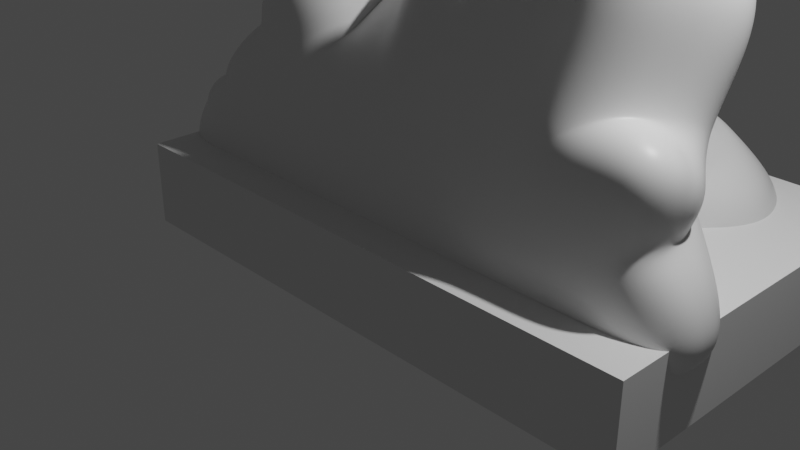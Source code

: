 # Source: gasCloud_straight_01.blend  (saved by Blender 2.81.16; exported with 4.5.12 LTS)
import bpy
from mathutils import Matrix  # noqa: F401  (used for matrix-valued properties, if any)

bpy.ops.wm.read_factory_settings(use_empty=True)
scene = bpy.context.scene
scene.name = 'Scene'

# ---- collections
col_collection = bpy.data.collections.new('Collection'); scene.collection.children.link(col_collection)

# ---- materials (node trees are filled in below, after node groups)
mat_material = bpy.data.materials.new('Material')
mat_material.alpha_threshold = 0.0
mat_material.use_transparent_shadow = False
mat_material.line_color = (0.0, 0.0, 0.0, 1.0)

# ---- material node trees
mat_material.use_nodes = True; mat_material.node_tree.nodes.clear()
_N = mat_material.node_tree.nodes; _L = mat_material.node_tree.links
n0 = _N.new('ShaderNodeOutputMaterial'); n0.name = 'Material Output'; n0.location = (300, 300)
n1 = _N.new('ShaderNodeBsdfPrincipled'); n1.name = 'Principled BSDF'; n1.location = (10, 300)
n1.distribution = 'GGX'
n1.subsurface_method = 'BURLEY'
n1.inputs[2].default_value = 0.4
n1.inputs[3].default_value = 1.45
n1.inputs[27].default_value = (0.0, 0.0, 0.0, 1.0)
n1.inputs[28].default_value = 1.0
_L.new(n1.outputs[0], n0.inputs[0])
n0.is_active_output = True

# ---- world
world_world = bpy.data.worlds.new('World'); scene.world = world_world
world_world.use_nodes = True; world_world.node_tree.nodes.clear()
_N = world_world.node_tree.nodes; _L = world_world.node_tree.links
n0 = _N.new('ShaderNodeOutputWorld'); n0.name = 'World Output'; n0.location = (300, 300)
n1 = _N.new('ShaderNodeBackground'); n1.name = 'Background'; n1.location = (10, 300)
n1.inputs[0].default_value = (0.05088, 0.05088, 0.05088, 1.0)
_L.new(n1.outputs[0], n0.inputs[0])
n0.is_active_output = True
world_world.color = (0.05088, 0.05088, 0.05088)
world_world.use_sun_shadow = False
world_world.sun_shadow_jitter_overblur = 0.0

# ---- cameras
cam_camera = bpy.data.cameras.new('Camera')
cam_camera.clip_end = 100.0
cam_camera.ortho_scale = 7.314

# ---- lights
light_light = bpy.data.lights.new('Light', 'POINT')
light_light.transmission_factor = 0.0
light_light.energy = 1000.0
light_light.shadow_soft_size = 0.1
light_light.shadow_maximum_resolution = 0.006
light_light.use_absolute_resolution = True

# ---- meshes
me_cube = bpy.data.meshes.new('Cube')
me_cube.from_pydata([(2.5, 1.0, 1.4), (2.5, 1.1, 0.6), (2.0, 0.0, 1.4), (2.0, 0.0, 0.4), (1.0, 1.0, 1.4), (1.0, 1.0, 0.4), (1.0, 0.0, 1.4), (1.0, 0.0, 0.4), (3.1, 1.6, 2.9), (2.0, 0.0, 2.4), (1.0, 1.0, 2.4), (1.0, 0.0, 2.4), (1.85, 1.1, 3.4), (2.0, 0.0, 3.4), (1.25, 0.5, 3.4), (1.0, 0.0, 3.4), (0.2, 1.9, 2.3), (0.0, 1.0, 0.4), (0.0, 0.0, 1.4), (0.0, 0.0, 0.4), (0.4, 1.8, 3.0), (0.1, 0.0, 2.1), (-1.0, 1.0, 1.4), (-1.0, 1.0, 0.4), (-1.0, 0.0, 1.4), (-1.0, 0.0, 0.4), (-2.0, 1.0, 1.4), (-1.5, 1.0, 0.4), (-2.0, 0.0, 1.4), (-2.0, 0.0, 0.4), (-2.6, 0.4, 0.9), (-2.6, 0.5, 0.4), (-2.6, 0.0, 0.9), (-2.6, 0.0, 0.4), (-1.25, 0.5, 2.4), (-1.4, 0.0, 2.2), (-1.75, 0.5, 1.9), (-1.7, 0.0, 2.2), (3.0, 0.5, 1.0), (3.0, 0.5, 0.4), (3.0, 0.0, 1.7), (3.0, 0.0, 0.4), (2.0, 1.5, 0.4), (1.0, 1.5, 0.4), (2.0, 1.5, 1.4), (1.0, 1.5, 1.4), (1.25, 1.5, 1.9), (1.75, 1.5, 1.9), (-0.15, 1.8, 1.4), (0.0, 1.5, 0.4), (-0.55, 1.5, 1.4), (-1.0, 1.5, 0.4), (2.3, 1.0, 0.6), (1.0, 0.0, 0.9), (2.0, 0.0, 0.9), (1.0, 1.0, 0.9), (0.0, 0.0, 0.9), (0.2, 1.0, 1.5), (-1.0, 0.0, 0.9), (-1.0, 1.0, 0.9), (-2.0, 0.0, 0.9), (-1.7, 1.0, 1.0), (-2.6, 0.0, 0.65), (-2.6, 0.5, 0.65), (2.6, 0.5, 0.7), (2.7, 0.0, 0.7), (2.0, 1.5, 1.1), (1.0, 1.5, 1.1), (0.0, 1.5, 0.9), (-1.0, 1.5, 0.9), (1.5, 2.0, 0.4), (0.6, 2.0, 0.4), (1.275, 2.0, 1.4), (0.825, 2.0, 1.4), (0.65, 2.2, 1.7), (1.75, 2.0, 1.7), (0.65, 2.2, 2.4), (1.45, 1.9, 2.8), (-0.1, 2.0, 0.9), (0.0, 2.0, 0.4), (-0.5, 2.0, 0.9), (-0.5, 2.0, 0.4), (1.273, 2.606, 1.325), (1.627, 2.694, 1.525), (1.273, 2.606, 1.775), (1.627, 2.694, 1.975), (2.0, 2.6, 0.3), (1.5, 2.6, 0.3), (1.8, 2.6, 0.6), (1.5, 2.6, 0.6), (1.9, 3.0, 0.5), (1.0, 3.0, 0.4), (1.5, 2.9, 0.7), (1.2, 2.9, 0.7), (2.5, 1.0, 0.1), (2.0, 0.0, 0.1), (1.0, 1.0, 0.1), (1.0, 0.0, 0.1), (0.0, 1.0, 0.1), (0.0, 0.0, 0.1), (-1.0, 1.0, 0.1), (-1.0, 0.0, 0.1), (-2.0, 0.0, 0.1), (-2.6, 0.5, 0.1), (-2.6, 0.0, 0.1), (3.2, 0.5, 0.1), (3.2, 0.0, 0.1), (2.0, 1.5, 0.1), (1.0, 1.5, 0.1), (0.0, 1.5, 0.1), (-1.0, 1.5, 0.1), (1.9, 2.1, 0.1), (0.6, 2.0, 0.1), (0.0, 2.2, 0.1), (-0.5, 2.2, 0.1), (2.5, 2.6, 0.1), (1.5, 2.6, 0.1), (1.9, 3.4, 0.1), (1.0, 3.6, 0.1), (1.75, 1.75, 0.4), (1.75, 1.75, 1.0), (0.8, 1.75, 1.0), (0.8, 1.75, 0.4), (1.75, 1.75, 0.1), (0.8, 1.75, 0.1), (-2.0, 0.0, 1.65), (-1.875, 0.75, 1.65), (-0.925, 0.75, 2.1), (-1.0, 0.0, 1.9), (-0.696, 1.321, 1.816), (-1.196, 1.321, 1.816), (-1.134, 1.196, 2.441), (-0.7585, 1.196, 2.566), (-0.9737, 2.084, 1.188), (-1.974, 2.084, 1.188), (-1.849, 2.104, 1.541), (-1.217, 2.006, 1.707), (-0.9737, 2.872, 1.849), (-1.974, 2.872, 1.849), (-1.849, 2.891, 2.202), (-1.485, 2.628, 2.369), (-2.3, 0.55, 1.55), (-2.3, 0.0, 1.15), (-2.3, 0.0, 0.4), (-2.3, 0.0, 0.775), (-2.3, 0.0, 0.1), (-2.3, 0.75, 0.1), (-3.0, 0.5, 0.4), (-3.0, 0.0, 0.4), (-3.0, 0.0, 0.55), (-3.0, 0.5, 0.55), (-3.3, 0.5, 0.1), (-3.3, 0.0, 0.1), (-1.4, 1.0, 0.1), (-2.3, 0.75, 0.4), (-2.3, 0.75, 0.775), (-1.7, 1.4, 0.4), (-1.9, 1.5, 0.9), (-1.7, 1.4, 0.1), (-2.4, 1.35, 0.4), (-2.2, 1.25, 0.775), (-2.4, 1.35, 0.1), (-2.1, 1.8, 0.4), (-2.3, 1.8, 0.6), (-2.1, 2.0, 0.1), (-2.4, 1.75, 0.4), (-2.4, 1.75, 0.475), (-2.4, 1.95, 0.1), (0.6, 1.75, 1.85), (0.7, 1.55, 2.7), (0.5, 1.0, 0.4), (0.5, 0.0, 1.4), (0.5, 0.0, 0.4), (0.5, 0.0, 2.4), (0.5, 0.0, 0.9), (0.5, 0.5, 0.9), (0.5, 1.0, 0.1), (0.5, 0.0, 0.1), (2.25, 0.5, 1.4), (2.55, 0.8, 2.65), (1.0, 0.5, 2.4), (2.275, 0.25, 3.5), (1.125, 0.25, 3.4), (-0.5, 0.85, 2.45), (-0.2, 1.05, 2.8), (-1.0, 0.5, 1.4), (-2.0, 0.5, 1.4), (-2.6, 0.2, 0.9), (-1.125, 0.25, 2.4), (-1.875, 0.25, 1.9), (3.0, 0.25, 1.35), (3.0, 0.25, 0.4), (2.65, 0.25, 0.7), (-2.6, 0.25, 0.65), (3.2, 0.25, 0.1), (-1.062, 0.375, 1.9), (-1.938, 0.375, 1.65), (-2.3, 0.275, 1.35), (-3.0, 0.25, 0.4), (-3.0, 0.25, 0.55), (-3.3, 0.25, 0.1), (0.6, 0.775, 2.55), (1.569, 2.197, 2.387), (1.131, 2.303, 2.188), (1.869, 2.197, 1.612), (1.131, 2.303, 1.412), (2.5, 1.0, -0.3), (2.0, 0.0, -0.3), (1.0, 1.0, -0.3), (1.0, 0.0, -0.3), (0.0, 1.0, -0.3), (0.0, 0.0, -0.3), (-1.0, 1.0, -0.3), (-1.0, 0.0, -0.3), (-2.0, 0.0, -0.3), (-2.6, 0.5, -0.3), (-2.6, 0.0, -0.3), (3.2, 0.5, -0.3), (3.2, 0.0, -0.3), (2.0, 1.5, -0.3), (1.0, 1.5, -0.3), (0.0, 1.5, -0.3), (-1.0, 1.5, -0.3), (1.9, 2.1, -0.3), (0.6, 2.0, -0.3), (0.0, 2.2, -0.3), (-0.5, 2.2, -0.3), (2.5, 2.6, -0.3), (1.5, 2.6, -0.3), (2.1, 3.7, -0.3), (1.1, 3.9, -0.3), (1.75, 1.75, -0.3), (0.8, 1.75, -0.3), (-2.3, 0.0, -0.3), (-2.3, 0.75, -0.3), (-3.3, 0.5, -0.3), (-3.3, 0.0, -0.3), (-1.4, 1.0, -0.3), (-1.7, 1.4, -0.3), (-2.4, 1.35, -0.3), (-2.1, 2.0, -0.3), (-2.4, 1.95, -0.3), (0.5, 1.0, -0.3), (0.5, 0.0, -0.3), (1.0, 0.5, -0.3), (2.25, 0.5, -0.3), (0.0, 0.5, -0.3), (-1.0, 0.5, -0.3), (-2.6, 0.25, -0.3), (3.2, 0.25, -0.3), (-2.3, 0.375, -0.3), (-3.3, 0.25, -0.3), (-1.7, 0.5, -0.3), (0.5, 0.5, -0.3)], [], [(178, 0, 8, 179), (54, 2, 6, 53), (175, 170, 17, 57), (49, 17, 98, 109), (178, 2, 40, 190), (57, 17, 49, 68), (180, 11, 15, 182), (22, 16, 48, 50), (6, 2, 9, 11), (169, 168, 16, 20), (181, 182, 15, 13), (11, 9, 13, 15), (8, 10, 14, 12), (179, 8, 12, 181), (56, 18, 24, 58), (183, 18, 21, 184), (174, 171, 18, 56), (201, 169, 20, 184), (171, 173, 21, 18), (1, 39, 105, 94), (71, 87, 116, 112), (8, 0, 44, 47), (81, 79, 113, 114), (183, 16, 22, 185), (197, 141, 30, 187), (196, 125, 37, 189), (58, 24, 28, 60), (59, 23, 27, 61), (193, 187, 30, 63), (144, 142, 32, 62), (155, 154, 31, 63), (90, 86, 115, 117), (188, 34, 36, 189), (195, 127, 34, 188), (127, 126, 36, 34), (125, 128, 35, 37), (192, 190, 40, 65), (54, 3, 41, 65), (52, 0, 38, 64), (104, 33, 148, 152), (67, 45, 44, 66), (121, 120, 72, 73), (120, 119, 70, 72), (41, 3, 95, 106), (4, 10, 46, 45), (59, 22, 50, 69), (10, 8, 47, 46), (55, 4, 45, 67), (52, 1, 42, 66), (0, 52, 66, 44), (5, 55, 67, 43), (23, 59, 69, 51), (48, 68, 69, 50), (46, 47, 77, 76), (1, 52, 64, 39), (2, 54, 65, 40), (191, 192, 65, 41), (141, 155, 63, 30), (143, 144, 62, 33), (151, 103, 215, 235), (22, 59, 61, 26), (25, 58, 60, 29), (172, 174, 56, 19), (19, 56, 58, 25), (16, 57, 68, 48), (168, 175, 57, 16), (3, 54, 53, 7), (203, 202, 85, 84), (78, 79, 81, 80), (72, 70, 86, 88), (51, 69, 80, 81), (47, 44, 75, 77), (122, 121, 73, 71), (87, 91, 118, 116), (45, 46, 76, 74), (44, 45, 74, 75), (143, 33, 104, 145), (69, 68, 78, 80), (68, 49, 79, 78), (83, 82, 84, 85), (202, 204, 83, 85), (204, 205, 82, 83), (205, 203, 84, 82), (87, 89, 93, 91), (71, 73, 89, 87), (23, 51, 110, 100), (73, 72, 88, 89), (91, 93, 92, 90), (119, 42, 107, 123), (89, 88, 92, 93), (88, 86, 90, 92), (115, 111, 223, 227), (152, 200, 251, 236), (94, 105, 217, 206), (95, 97, 209, 207), (106, 95, 207, 218), (124, 112, 224, 232), (113, 109, 221, 225), (105, 194, 249, 217), (146, 161, 239, 234), (123, 107, 219, 231), (108, 124, 232, 220), (161, 167, 241, 239), (91, 90, 117, 118), (51, 81, 114, 110), (5, 43, 108, 96), (170, 5, 96, 176), (42, 1, 94, 107), (25, 29, 102, 101), (122, 71, 112, 124), (19, 25, 101, 99), (3, 7, 97, 95), (172, 19, 99, 177), (191, 41, 106, 194), (27, 23, 100, 153), (79, 49, 109, 113), (86, 70, 111, 115), (43, 122, 124, 108), (103, 146, 234, 215), (70, 119, 123, 111), (43, 67, 121, 122), (66, 42, 119, 120), (67, 66, 120, 121), (28, 24, 128, 125), (26, 126, 131, 130), (185, 22, 127, 195), (186, 28, 125, 196), (132, 129, 133, 136), (22, 26, 130, 129), (127, 22, 129, 132), (126, 127, 132, 131), (135, 136, 140, 139), (129, 130, 134, 133), (131, 132, 136, 135), (130, 131, 135, 134), (137, 138, 139, 140), (134, 135, 139, 138), (136, 133, 137, 140), (133, 134, 138, 137), (110, 114, 226, 222), (29, 143, 145, 102), (29, 60, 144, 143), (26, 61, 155, 141), (31, 154, 146, 103), (60, 28, 142, 144), (186, 26, 141, 197), (198, 147, 151, 200), (198, 199, 150, 147), (33, 62, 149, 148), (193, 63, 150, 199), (63, 31, 147, 150), (31, 103, 151, 147), (177, 99, 211, 243), (154, 155, 160, 159), (160, 157, 163, 166), (161, 159, 165, 167), (27, 153, 158, 156), (146, 154, 159, 161), (155, 61, 157, 160), (61, 27, 156, 157), (165, 162, 164, 167), (163, 162, 165, 166), (157, 156, 162, 163), (159, 160, 166, 165), (102, 145, 233, 214), (156, 158, 164, 162), (7, 172, 177, 97), (17, 170, 176, 98), (111, 123, 231, 223), (4, 55, 175, 168), (7, 53, 174, 172), (6, 11, 173, 171), (180, 10, 169, 201), (53, 6, 171, 174), (10, 4, 168, 169), (55, 5, 170, 175), (11, 180, 201, 173), (176, 96, 208, 242), (62, 193, 199, 149), (148, 149, 199, 198), (148, 198, 200, 152), (28, 186, 197, 142), (200, 151, 235, 251), (26, 186, 196, 126), (24, 185, 195, 128), (39, 191, 194, 105), (114, 113, 225, 226), (167, 164, 240, 241), (101, 102, 214, 213), (153, 100, 212, 237), (100, 110, 222, 212), (104, 152, 236, 216), (99, 101, 213, 211), (39, 64, 192, 191), (64, 38, 190, 192), (128, 195, 188, 35), (35, 188, 189, 37), (62, 32, 187, 193), (126, 196, 189, 36), (142, 197, 187, 32), (18, 183, 185, 24), (173, 201, 184, 21), (16, 183, 184, 20), (9, 179, 181, 13), (12, 14, 182, 181), (10, 180, 182, 14), (0, 178, 190, 38), (2, 178, 179, 9), (74, 76, 203, 205), (75, 74, 205, 204), (77, 75, 204, 202), (76, 77, 202, 203), (248, 216, 236, 251), (244, 245, 207, 209), (253, 243, 211, 246), (247, 213, 214, 252), (246, 211, 213, 247), (250, 233, 216, 248), (245, 206, 217, 249), (206, 208, 220, 219), (210, 212, 222, 221), (221, 222, 226, 225), (231, 232, 224, 223), (223, 224, 228, 227), (227, 228, 230, 229), (219, 220, 232, 231), (252, 214, 233, 250), (237, 234, 239, 238), (238, 239, 241, 240), (244, 209, 243, 253), (208, 244, 253, 242), (237, 252, 250, 234), (207, 245, 249, 218), (234, 250, 248, 215), (210, 246, 247, 212), (212, 247, 252, 237), (242, 253, 246, 210), (208, 206, 245, 244), (215, 248, 251, 235), (164, 158, 238, 240), (145, 104, 216, 233), (112, 116, 228, 224), (194, 106, 218, 249), (98, 176, 242, 210), (118, 117, 229, 230), (158, 153, 237, 238), (109, 98, 210, 221), (97, 177, 243, 209), (116, 118, 230, 228), (96, 108, 220, 208), (117, 115, 227, 229), (107, 94, 206, 219)])
_uv = me_cube.uv_layers.new(name='UVMap')
_uv.uv.foreach_set('vector', [0.625, 0.625, 0.625, 0.5, 0.625, 0.5, 0.625, 0.625, 0.5, 0.75, 0.625, 0.75, 0.625, 1.0, 0.5, 1.0, 0.5, 0.25, 0.375, 0.25, 0.375, 0.25, 0.5, 0.25, 0.375, 0.25, 0.375, 0.25, 0.375, 0.25, 0.375, 0.25, 0.625, 0.625, 0.625, 0.75, 0.625, 0.75, 0.625, 0.625, 0.5, 0.25, 0.375, 0.25, 0.375, 0.25, 0.5, 0.25, 0.625, 0.125, 0.625, 0.0, 0.625, 0.0, 0.625, 0.125, 0.625, 0.25, 0.625, 0.25, 0.625, 0.25, 0.625, 0.25, 0.625, 1.0, 0.625, 0.75, 0.625, 0.75, 0.625, 1.0, 0.625, 0.25, 0.625, 0.25, 0.625, 0.25, 0.625, 0.25, 0.625, 0.625, 0.875, 0.625, 0.875, 0.75, 0.625, 0.75, 0.625, 1.0, 0.625, 0.75, 0.625, 0.75, 0.625, 1.0, 0.625, 0.5, 0.625, 0.25, 0.625, 0.25, 0.625, 0.5, 0.625, 0.625, 0.625, 0.5, 0.625, 0.5, 0.625, 0.625, 0.5, 1.0, 0.625, 1.0, 0.625, 1.0, 0.5, 1.0, 0.625, 0.125, 0.625, 0.0, 0.625, 0.0, 0.625, 0.125, 0.5, 1.0, 0.625, 1.0, 0.625, 1.0, 0.5, 1.0, 0.625, 0.125, 0.625, 0.25, 0.625, 0.25, 0.625, 0.125, 0.625, 1.0, 0.625, 1.0, 0.625, 1.0, 0.625, 1.0, 0.375, 0.5, 0.375, 0.5, 0.375, 0.5, 0.375, 0.5, 0.375, 0.25, 0.375, 0.25, 0.375, 0.25, 0.375, 0.25, 0.625, 0.5, 0.625, 0.5, 0.625, 0.5, 0.625, 0.5, 0.375, 0.25, 0.375, 0.25, 0.375, 0.25, 0.375, 0.25, 0.625, 0.125, 0.625, 0.25, 0.625, 0.25, 0.625, 0.125, 0.625, 0.125, 0.625, 0.25, 0.625, 0.25, 0.625, 0.125, 0.625, 0.125, 0.625, 0.0, 0.625, 0.0, 0.625, 0.125, 0.5, 1.0, 0.625, 1.0, 0.625, 1.0, 0.5, 1.0, 0.5, 0.25, 0.375, 0.25, 0.375, 0.25, 0.5, 0.25, 0.5, 0.125, 0.625, 0.125, 0.625, 0.25, 0.5, 0.25, 0.5, 1.0, 0.625, 1.0, 0.625, 1.0, 0.5, 1.0, 0.5, 0.25, 0.375, 0.25, 0.375, 0.25, 0.5, 0.25, 0.375, 0.5, 0.375, 0.5, 0.375, 0.5, 0.375, 0.5, 0.625, 0.125, 0.625, 0.25, 0.625, 0.25, 0.625, 0.125, 0.625, 0.125, 0.625, 0.25, 0.625, 0.25, 0.625, 0.125, 0.625, 0.25, 0.625, 0.25, 0.625, 0.25, 0.625, 0.25, 0.625, 1.0, 0.625, 1.0, 0.625, 1.0, 0.625, 1.0, 0.5, 0.625, 0.625, 0.625, 0.625, 0.75, 0.5, 0.75, 0.5, 0.75, 0.375, 0.75, 0.375, 0.75, 0.5, 0.75, 0.5, 0.5, 0.625, 0.5, 0.625, 0.5, 0.5, 0.5, 0.375, 1.0, 0.375, 1.0, 0.375, 1.0, 0.375, 1.0, 0.5, 0.25, 0.625, 0.25, 0.625, 0.5, 0.5, 0.5, 0.5, 0.25, 0.5, 0.5, 0.5, 0.5, 0.5, 0.25, 0.5, 0.5, 0.375, 0.5, 0.375, 0.5, 0.5, 0.5, 0.375, 0.75, 0.375, 0.75, 0.375, 0.75, 0.375, 0.75, 0.625, 0.25, 0.625, 0.25, 0.625, 0.25, 0.625, 0.25, 0.5, 0.25, 0.625, 0.25, 0.625, 0.25, 0.5, 0.25, 0.625, 0.25, 0.625, 0.5, 0.625, 0.5, 0.625, 0.25, 0.5, 0.25, 0.625, 0.25, 0.625, 0.25, 0.5, 0.25, 0.5, 0.5, 0.375, 0.5, 0.375, 0.5, 0.5, 0.5, 0.625, 0.5, 0.5, 0.5, 0.5, 0.5, 0.625, 0.5, 0.375, 0.25, 0.5, 0.25, 0.5, 0.25, 0.375, 0.25, 0.375, 0.25, 0.5, 0.25, 0.5, 0.25, 0.375, 0.25, 0.625, 0.25, 0.5, 0.25, 0.5, 0.25, 0.625, 0.25, 0.625, 0.25, 0.625, 0.5, 0.625, 0.5, 0.625, 0.25, 0.375, 0.5, 0.5, 0.5, 0.5, 0.5, 0.375, 0.5, 0.625, 0.75, 0.5, 0.75, 0.5, 0.75, 0.625, 0.75, 0.375, 0.625, 0.5, 0.625, 0.5, 0.75, 0.375, 0.75, 0.625, 0.25, 0.5, 0.25, 0.5, 0.25, 0.625, 0.25, 0.375, 1.0, 0.5, 1.0, 0.5, 1.0, 0.375, 1.0, 0.375, 0.25, 0.375, 0.25, 0.375, 0.25, 0.375, 0.25, 0.625, 0.25, 0.5, 0.25, 0.5, 0.25, 0.625, 0.25, 0.375, 1.0, 0.5, 1.0, 0.5, 1.0, 0.375, 1.0, 0.375, 1.0, 0.5, 1.0, 0.5, 1.0, 0.375, 1.0, 0.375, 1.0, 0.5, 1.0, 0.5, 1.0, 0.375, 1.0, 0.625, 0.25, 0.5, 0.25, 0.5, 0.25, 0.625, 0.25, 0.625, 0.25, 0.5, 0.25, 0.5, 0.25, 0.625, 0.25, 0.375, 0.75, 0.5, 0.75, 0.5, 1.0, 0.375, 1.0, 0.625, 0.25, 0.625, 0.5, 0.625, 0.5, 0.625, 0.25, 0.5, 0.25, 0.375, 0.25, 0.375, 0.25, 0.5, 0.25, 0.5, 0.5, 0.375, 0.5, 0.375, 0.5, 0.5, 0.5, 0.375, 0.25, 0.5, 0.25, 0.5, 0.25, 0.375, 0.25, 0.625, 0.5, 0.625, 0.5, 0.625, 0.5, 0.625, 0.5, 0.375, 0.25, 0.5, 0.25, 0.5, 0.25, 0.375, 0.25, 0.375, 0.25, 0.375, 0.25, 0.375, 0.25, 0.375, 0.25, 0.625, 0.25, 0.625, 0.25, 0.625, 0.25, 0.625, 0.25, 0.625, 0.5, 0.625, 0.25, 0.625, 0.25, 0.625, 0.5, 0.375, 1.0, 0.375, 1.0, 0.375, 1.0, 0.375, 1.0, 0.5, 0.25, 0.5, 0.25, 0.5, 0.25, 0.5, 0.25, 0.5, 0.25, 0.375, 0.25, 0.375, 0.25, 0.5, 0.25, 0.625, 0.5, 0.625, 0.25, 0.625, 0.25, 0.625, 0.5, 0.625, 0.5, 0.625, 0.5, 0.625, 0.5, 0.625, 0.5, 0.625, 0.5, 0.625, 0.25, 0.625, 0.25, 0.625, 0.5, 0.625, 0.25, 0.625, 0.25, 0.625, 0.25, 0.625, 0.25, 0.375, 0.25, 0.5, 0.25, 0.5, 0.25, 0.375, 0.25, 0.375, 0.25, 0.5, 0.25, 0.5, 0.25, 0.375, 0.25, 0.375, 0.25, 0.375, 0.25, 0.375, 0.25, 0.375, 0.25, 0.5, 0.25, 0.5, 0.5, 0.5, 0.5, 0.5, 0.25, 0.375, 0.25, 0.5, 0.25, 0.5, 0.5, 0.375, 0.5, 0.375, 0.5, 0.375, 0.5, 0.375, 0.5, 0.375, 0.5, 0.5, 0.25, 0.5, 0.5, 0.5, 0.5, 0.5, 0.25, 0.5, 0.5, 0.375, 0.5, 0.375, 0.5, 0.5, 0.5, 0.375, 0.5, 0.375, 0.5, 0.375, 0.5, 0.375, 0.5, 0.375, 0.0, 0.375, 0.125, 0.375, 0.125, 0.375, 0.0, 0.375, 0.5, 0.375, 0.5, 0.375, 0.5, 0.375, 0.5, 0.375, 0.75, 0.375, 1.0, 0.375, 1.0, 0.375, 0.75, 0.375, 0.75, 0.375, 0.75, 0.375, 0.75, 0.375, 0.75, 0.375, 0.25, 0.375, 0.25, 0.375, 0.25, 0.375, 0.25, 0.375, 0.25, 0.375, 0.25, 0.375, 0.25, 0.375, 0.25, 0.375, 0.5, 0.375, 0.625, 0.375, 0.625, 0.375, 0.5, 0.375, 0.25, 0.375, 0.25, 0.375, 0.25, 0.375, 0.25, 0.375, 0.5, 0.375, 0.5, 0.375, 0.5, 0.375, 0.5, 0.375, 0.25, 0.375, 0.25, 0.375, 0.25, 0.375, 0.25, 0.375, 0.25, 0.375, 0.25, 0.375, 0.25, 0.375, 0.25, 0.375, 0.25, 0.375, 0.5, 0.375, 0.5, 0.375, 0.25, 0.375, 0.25, 0.375, 0.25, 0.375, 0.25, 0.375, 0.25, 0.375, 0.25, 0.375, 0.25, 0.375, 0.25, 0.375, 0.25, 0.375, 0.25, 0.375, 0.25, 0.375, 0.25, 0.375, 0.25, 0.375, 0.5, 0.375, 0.5, 0.375, 0.5, 0.375, 0.5, 0.375, 1.0, 0.375, 1.0, 0.375, 1.0, 0.375, 1.0, 0.375, 0.25, 0.375, 0.25, 0.375, 0.25, 0.375, 0.25, 0.375, 1.0, 0.375, 1.0, 0.375, 1.0, 0.375, 1.0, 0.375, 0.75, 0.375, 1.0, 0.375, 1.0, 0.375, 0.75, 0.375, 1.0, 0.375, 1.0, 0.375, 1.0, 0.375, 1.0, 0.375, 0.625, 0.375, 0.75, 0.375, 0.75, 0.375, 0.625, 0.375, 0.25, 0.375, 0.25, 0.375, 0.25, 0.375, 0.25, 0.375, 0.25, 0.375, 0.25, 0.375, 0.25, 0.375, 0.25, 0.375, 0.5, 0.375, 0.5, 0.375, 0.5, 0.375, 0.5, 0.375, 0.25, 0.375, 0.25, 0.375, 0.25, 0.375, 0.25, 0.375, 0.25, 0.375, 0.25, 0.375, 0.25, 0.375, 0.25, 0.375, 0.5, 0.375, 0.5, 0.375, 0.5, 0.375, 0.5, 0.375, 0.25, 0.5, 0.25, 0.5, 0.25, 0.375, 0.25, 0.5, 0.5, 0.375, 0.5, 0.375, 0.5, 0.5, 0.5, 0.5, 0.25, 0.5, 0.5, 0.5, 0.5, 0.5, 0.25, 0.625, 1.0, 0.625, 1.0, 0.625, 1.0, 0.625, 1.0, 0.625, 0.25, 0.625, 0.25, 0.625, 0.25, 0.625, 0.25, 0.625, 0.125, 0.625, 0.25, 0.625, 0.25, 0.625, 0.125, 0.625, 0.125, 0.625, 0.0, 0.625, 0.0, 0.625, 0.125, 0.625, 0.25, 0.625, 0.25, 0.625, 0.25, 0.625, 0.25, 0.625, 0.25, 0.625, 0.25, 0.625, 0.25, 0.625, 0.25, 0.625, 0.25, 0.625, 0.25, 0.625, 0.25, 0.625, 0.25, 0.625, 0.25, 0.625, 0.25, 0.625, 0.25, 0.625, 0.25, 0.625, 0.25, 0.625, 0.25, 0.625, 0.25, 0.625, 0.25, 0.625, 0.25, 0.625, 0.25, 0.625, 0.25, 0.625, 0.25, 0.625, 0.25, 0.625, 0.25, 0.625, 0.25, 0.625, 0.25, 0.625, 0.25, 0.625, 0.25, 0.625, 0.25, 0.625, 0.25, 0.625, 0.25, 0.625, 0.25, 0.625, 0.25, 0.625, 0.25, 0.625, 0.25, 0.625, 0.25, 0.625, 0.25, 0.625, 0.25, 0.625, 0.25, 0.625, 0.25, 0.625, 0.25, 0.625, 0.25, 0.625, 0.25, 0.625, 0.25, 0.625, 0.25, 0.625, 0.25, 0.375, 0.25, 0.375, 0.25, 0.375, 0.25, 0.375, 0.25, 0.375, 1.0, 0.375, 1.0, 0.375, 1.0, 0.375, 1.0, 0.375, 1.0, 0.5, 1.0, 0.5, 1.0, 0.375, 1.0, 0.625, 0.25, 0.5, 0.25, 0.5, 0.25, 0.625, 0.25, 0.375, 0.25, 0.375, 0.25, 0.375, 0.25, 0.375, 0.25, 0.5, 1.0, 0.625, 1.0, 0.625, 1.0, 0.5, 1.0, 0.625, 0.125, 0.625, 0.25, 0.625, 0.25, 0.625, 0.125, 0.375, 0.125, 0.375, 0.25, 0.375, 0.25, 0.375, 0.125, 0.375, 0.125, 0.5, 0.125, 0.5, 0.25, 0.375, 0.25, 0.375, 1.0, 0.5, 1.0, 0.5, 1.0, 0.375, 1.0, 0.5, 0.125, 0.5, 0.25, 0.5, 0.25, 0.5, 0.125, 0.5, 0.25, 0.375, 0.25, 0.375, 0.25, 0.5, 0.25, 0.375, 0.25, 0.375, 0.25, 0.375, 0.25, 0.375, 0.25, 0.375, 1.0, 0.375, 1.0, 0.375, 1.0, 0.375, 1.0, 0.375, 0.25, 0.5, 0.25, 0.5, 0.25, 0.375, 0.25, 0.5, 0.25, 0.5, 0.25, 0.5, 0.25, 0.5, 0.25, 0.375, 0.25, 0.375, 0.25, 0.375, 0.25, 0.375, 0.25, 0.375, 0.25, 0.375, 0.25, 0.375, 0.25, 0.375, 0.25, 0.375, 0.25, 0.375, 0.25, 0.375, 0.25, 0.375, 0.25, 0.5, 0.25, 0.5, 0.25, 0.5, 0.25, 0.5, 0.25, 0.5, 0.25, 0.375, 0.25, 0.375, 0.25, 0.5, 0.25, 0.375, 0.25, 0.375, 0.25, 0.375, 0.25, 0.375, 0.25, 0.5, 0.25, 0.375, 0.25, 0.375, 0.25, 0.5, 0.25, 0.5, 0.25, 0.375, 0.25, 0.375, 0.25, 0.5, 0.25, 0.375, 0.25, 0.5, 0.25, 0.5, 0.25, 0.375, 0.25, 0.375, 1.0, 0.375, 1.0, 0.375, 1.0, 0.375, 1.0, 0.375, 0.25, 0.375, 0.25, 0.375, 0.25, 0.375, 0.25, 0.375, 1.0, 0.375, 1.0, 0.375, 1.0, 0.375, 1.0, 0.375, 0.25, 0.375, 0.25, 0.375, 0.25, 0.375, 0.25, 0.375, 0.5, 0.375, 0.5, 0.375, 0.5, 0.375, 0.5, 0.625, 0.25, 0.5, 0.25, 0.5, 0.25, 0.625, 0.25, 0.375, 1.0, 0.5, 1.0, 0.5, 1.0, 0.375, 1.0, 0.625, 1.0, 0.625, 1.0, 0.625, 1.0, 0.625, 1.0, 0.625, 0.125, 0.625, 0.25, 0.625, 0.25, 0.625, 0.125, 0.5, 1.0, 0.625, 1.0, 0.625, 1.0, 0.5, 1.0, 0.625, 0.25, 0.625, 0.25, 0.625, 0.25, 0.625, 0.25, 0.5, 0.25, 0.375, 0.25, 0.375, 0.25, 0.5, 0.25, 0.625, 0.0, 0.625, 0.125, 0.625, 0.125, 0.625, 0.0, 0.375, 0.25, 0.375, 0.25, 0.375, 0.25, 0.375, 0.25, 0.5, 0.0, 0.5, 0.125, 0.5, 0.125, 0.5, 0.0, 0.375, 0.0, 0.5, 0.0, 0.5, 0.125, 0.375, 0.125, 0.375, 0.0, 0.375, 0.125, 0.375, 0.125, 0.375, 0.0, 0.625, 0.0, 0.625, 0.125, 0.625, 0.125, 0.625, 0.0, 0.375, 0.125, 0.375, 0.25, 0.375, 0.25, 0.375, 0.125, 0.625, 0.25, 0.625, 0.125, 0.625, 0.125, 0.625, 0.25, 0.625, 0.0, 0.625, 0.125, 0.625, 0.125, 0.625, 0.0, 0.375, 0.5, 0.375, 0.625, 0.375, 0.625, 0.375, 0.5, 0.375, 0.25, 0.375, 0.25, 0.375, 0.25, 0.375, 0.25, 0.375, 0.25, 0.375, 0.25, 0.375, 0.25, 0.375, 0.25, 0.375, 1.0, 0.375, 1.0, 0.375, 1.0, 0.375, 1.0, 0.375, 0.25, 0.375, 0.25, 0.375, 0.25, 0.375, 0.25, 0.375, 0.25, 0.375, 0.25, 0.375, 0.25, 0.375, 0.25, 0.375, 1.0, 0.375, 1.0, 0.375, 1.0, 0.375, 1.0, 0.375, 1.0, 0.375, 1.0, 0.375, 1.0, 0.375, 1.0, 0.375, 0.5, 0.5, 0.5, 0.5, 0.625, 0.375, 0.625, 0.5, 0.5, 0.625, 0.5, 0.625, 0.625, 0.5, 0.625, 0.625, 0.0, 0.625, 0.125, 0.625, 0.125, 0.625, 0.0, 0.625, 0.0, 0.625, 0.125, 0.625, 0.125, 0.625, 0.0, 0.5, 0.0, 0.625, 0.0, 0.625, 0.125, 0.5, 0.125, 0.625, 0.25, 0.625, 0.125, 0.625, 0.125, 0.625, 0.25, 0.625, 0.0, 0.625, 0.125, 0.625, 0.125, 0.625, 0.0, 0.625, 0.0, 0.625, 0.125, 0.625, 0.125, 0.625, 0.0, 0.625, 0.0, 0.625, 0.125, 0.625, 0.125, 0.625, 0.0, 0.625, 0.25, 0.625, 0.125, 0.625, 0.125, 0.625, 0.25, 0.625, 0.75, 0.625, 0.625, 0.625, 0.625, 0.625, 0.75, 0.625, 0.5, 0.875, 0.5, 0.875, 0.625, 0.625, 0.625, 0.625, 0.25, 0.625, 0.125, 0.625, 0.125, 0.625, 0.25, 0.625, 0.5, 0.625, 0.625, 0.625, 0.625, 0.625, 0.5, 0.625, 0.75, 0.625, 0.625, 0.625, 0.625, 0.625, 0.75, 0.625, 0.25, 0.625, 0.25, 0.625, 0.25, 0.625, 0.25, 0.625, 0.5, 0.625, 0.25, 0.625, 0.25, 0.625, 0.5, 0.625, 0.5, 0.625, 0.5, 0.625, 0.5, 0.625, 0.5, 0.625, 0.25, 0.625, 0.5, 0.625, 0.5, 0.625, 0.25, 0.125, 0.625, 0.125, 0.75, 0.125, 0.75, 0.125, 0.625, 0.125, 0.625, 0.375, 0.625, 0.375, 0.75, 0.125, 0.75, 0.125, 0.625, 0.125, 0.75, 0.125, 0.75, 0.125, 0.625, 0.125, 0.625, 0.125, 0.75, 0.125, 0.75, 0.125, 0.625, 0.125, 0.625, 0.125, 0.75, 0.125, 0.75, 0.125, 0.625, 0.125, 0.625, 0.125, 0.75, 0.125, 0.75, 0.125, 0.625, 0.375, 0.625, 0.375, 0.5, 0.375, 0.5, 0.375, 0.625, 0.375, 0.5, 0.125, 0.5, 0.125, 0.5, 0.375, 0.5, 0.125, 0.5, 0.125, 0.5, 0.125, 0.5, 0.125, 0.5, 0.125, 0.5, 0.125, 0.5, 0.125, 0.5, 0.125, 0.5, 0.375, 0.5, 0.125, 0.5, 0.125, 0.5, 0.375, 0.5, 0.375, 0.5, 0.125, 0.5, 0.125, 0.5, 0.375, 0.5, 0.375, 0.5, 0.125, 0.5, 0.125, 0.5, 0.375, 0.5, 0.375, 0.5, 0.125, 0.5, 0.125, 0.5, 0.375, 0.5, 0.125, 0.625, 0.125, 0.75, 0.125, 0.75, 0.125, 0.625, 0.125, 0.5, 0.125, 0.5, 0.125, 0.5, 0.125, 0.5, 0.125, 0.5, 0.125, 0.5, 0.125, 0.5, 0.125, 0.5, 0.125, 0.625, 0.125, 0.75, 0.125, 0.75, 0.125, 0.625, 0.125, 0.5, 0.125, 0.625, 0.125, 0.625, 0.125, 0.5, 0.125, 0.5, 0.125, 0.625, 0.125, 0.625, 0.125, 0.5, 0.375, 0.75, 0.375, 0.625, 0.375, 0.625, 0.375, 0.75, 0.125, 0.5, 0.125, 0.625, 0.125, 0.625, 0.125, 0.5, 0.125, 0.5, 0.125, 0.625, 0.125, 0.625, 0.125, 0.5, 0.125, 0.5, 0.125, 0.625, 0.125, 0.625, 0.125, 0.5, 0.125, 0.5, 0.125, 0.625, 0.125, 0.625, 0.125, 0.5, 0.125, 0.5, 0.375, 0.5, 0.375, 0.625, 0.125, 0.625, 0.125, 0.5, 0.125, 0.625, 0.125, 0.625, 0.125, 0.5, 0.375, 0.25, 0.375, 0.25, 0.375, 0.25, 0.375, 0.25, 0.375, 1.0, 0.375, 1.0, 0.375, 1.0, 0.375, 1.0, 0.375, 0.25, 0.375, 0.25, 0.375, 0.25, 0.375, 0.25, 0.375, 0.625, 0.375, 0.75, 0.375, 0.75, 0.375, 0.625, 0.375, 0.25, 0.375, 0.25, 0.375, 0.25, 0.375, 0.25, 0.375, 0.25, 0.375, 0.5, 0.375, 0.5, 0.375, 0.25, 0.375, 0.25, 0.375, 0.25, 0.375, 0.25, 0.375, 0.25, 0.375, 0.25, 0.375, 0.25, 0.375, 0.25, 0.375, 0.25, 0.375, 1.0, 0.375, 1.0, 0.375, 1.0, 0.375, 1.0, 0.375, 0.25, 0.375, 0.25, 0.375, 0.25, 0.375, 0.25, 0.375, 0.25, 0.375, 0.25, 0.375, 0.25, 0.375, 0.25, 0.375, 0.5, 0.375, 0.5, 0.375, 0.5, 0.375, 0.5, 0.375, 0.5, 0.375, 0.5, 0.375, 0.5, 0.375, 0.5])
me_cube.materials.append(mat_material)
me_cube.use_remesh_preserve_volume = False
me_cube.use_remesh_preserve_attributes = False
me_cube.use_mirror_vertex_groups = False
me_cube.update()
me_cube_001 = bpy.data.meshes.new('Cube.001')
me_cube_001.from_pydata([(-3.4, -0.7, -1.0), (-3.4, -0.7, 0.0), (-3.4, 3.7, -1.0), (-3.4, 3.7, 0.0), (3.3, -0.7, -1.0), (3.3, -0.7, 0.0), (3.3, 3.7, -1.0), (3.3, 3.7, 0.0)], [], [(0, 1, 3, 2), (2, 3, 7, 6), (6, 7, 5, 4), (4, 5, 1, 0), (2, 6, 4, 0), (7, 3, 1, 5)])
_uv = me_cube_001.uv_layers.new(name='UVMap')
_uv.uv.foreach_set('vector', [0.375, 0.0, 0.625, 0.0, 0.625, 0.25, 0.375, 0.25, 0.375, 0.25, 0.625, 0.25, 0.625, 0.5, 0.375, 0.5, 0.375, 0.5, 0.625, 0.5, 0.625, 0.75, 0.375, 0.75, 0.375, 0.75, 0.625, 0.75, 0.625, 1.0, 0.375, 1.0, 0.125, 0.5, 0.375, 0.5, 0.375, 0.75, 0.125, 0.75, 0.625, 0.5, 0.875, 0.5, 0.875, 0.75, 0.625, 0.75])
me_cube_001.use_remesh_fix_poles = True
me_cube_001.use_remesh_preserve_attributes = False
me_cube_001.use_mirror_vertex_groups = False
me_cube_001.update()

# ---- objects
ob_gas_cloud = bpy.data.objects.new('Gas cloud', me_cube)
ob_light = bpy.data.objects.new('Light', light_light)
ob_camera = bpy.data.objects.new('Camera', cam_camera)
ob_cut_cube = bpy.data.objects.new('Cut cube', me_cube_001)

# ---- transforms, parenting, visibility, modifiers, constraints
ob_gas_cloud.location = (0.0, 0.0, 0.0)
ob_gas_cloud.lock_rotations_4d = False
ob_gas_cloud.empty_display_type = 'ARROWS'
ob_gas_cloud.lineart.crease_threshold = 0.0
_m = ob_gas_cloud.modifiers.new('Subdivision', 'SUBSURF')
_m.uv_smooth = 'PRESERVE_CORNERS'
_m.levels = 6
_m.render_levels = 6
_m.show_only_control_edges = False
_m = ob_gas_cloud.modifiers.new('Displace', 'DISPLACE')
_m.strength = 0.5
_m = ob_gas_cloud.modifiers.new('Boolean', 'BOOLEAN')
_m.object = ob_cut_cube
_m.solver = 'FAST'
ob_light.location = (4.076, 1.005, 5.904)
ob_light.rotation_euler = (0.6503, 0.05522, 1.866)
ob_light.lock_rotations_4d = False
ob_light.empty_display_type = 'ARROWS'
ob_light.color = (0.0, 0.0, 0.0, 0.0)
ob_light.lineart.crease_threshold = 0.0
ob_camera.location = (7.359, -6.926, 4.958)
ob_camera.rotation_euler = (1.109, 0.0, 0.8149)
ob_camera.lock_rotations_4d = False
ob_camera.empty_display_type = 'ARROWS'
ob_camera.color = (0.0, 0.0, 0.0, 0.0)
ob_camera.display_type = 'WIRE'
ob_camera.lineart.crease_threshold = 0.0
ob_cut_cube.location = (0.0, 0.0, 0.0)
ob_cut_cube.lineart.crease_threshold = 0.0

# ---- collection membership
col_collection.objects.link(ob_gas_cloud)
col_collection.objects.link(ob_light)
col_collection.objects.link(ob_camera)
col_collection.objects.link(ob_cut_cube)

# ---- scene / render settings (as saved in the file)
scene.camera = ob_camera
scene.frame_start = 1; scene.frame_end = 250; scene.frame_set(1)
scene.render.engine = 'BLENDER_EEVEE_NEXT'
scene.cycles.use_denoising = False
scene.cycles.samples = 128
scene.cycles.sampling_pattern = 'TABULATED_SOBOL'
scene.cycles.use_adaptive_sampling = False
scene.cycles.use_light_tree = False
scene.view_settings.view_transform = 'Filmic'
bpy.context.view_layer.update()
